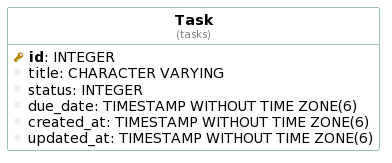

The diagram above was rendered by PlantUML. Its source (embedded in the PNG):
@startuml
!define table(ename, dbname) entity "<b>ename</b>\n<font size=10 color=gray>(dbname)</font>"

!define pkey(x) {field} <b><color:DarkGoldenRod><&key></color> x</b>
!define fkey(x) {field} <color:#AAAAAA><&key></color> x
!define column(x) {field} <color:#EFEFEF><&media-record></color> x

hide stereotypes
hide methods
hide circle

top to bottom direction

skinparam roundcorner 5
skinparam linetype ortho
skinparam shadowing false
skinparam handwritten false

skinparam class {
    BackgroundColor white
    ArrowColor seagreen
    BorderColor seagreen
}


table( Task, tasks ) as tasks {
  pkey( id ): INTEGER 
  column( title ): CHARACTER VARYING 
  column( status ): INTEGER 
  column( due_date ): TIMESTAMP WITHOUT TIME ZONE(6) 
  column( created_at ): TIMESTAMP WITHOUT TIME ZONE(6) 
  column( updated_at ): TIMESTAMP WITHOUT TIME ZONE(6) 
}
@enduml